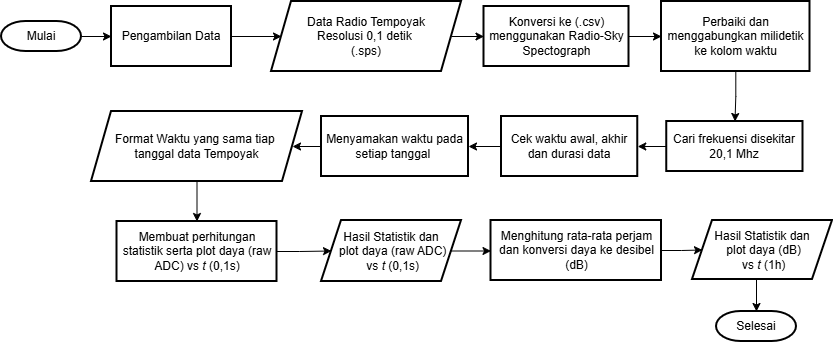

The diagram above was exported from draw.io. Its source (the exported page's mxGraphModel, read from the mxfile embedded in the PNG):
<mxGraphModel dx="1926" dy="1642" grid="1" gridSize="10" guides="1" tooltips="1" connect="1" arrows="1" fold="1" page="1" pageScale="1" pageWidth="827" pageHeight="1169" math="0" shadow="0">
  <root>
    <mxCell id="0" />
    <mxCell id="1" parent="0" />
    <mxCell id="BBvEe1w_AvYnigz6XQ_x-10" edge="1" parent="1" source="s-rQGowk5paMKwNCnAC8-1" style="edgeStyle=orthogonalEdgeStyle;rounded=0;orthogonalLoop=1;jettySize=auto;html=1;" target="BBvEe1w_AvYnigz6XQ_x-9" value="">
      <mxGeometry relative="1" as="geometry" />
    </mxCell>
    <mxCell id="s-rQGowk5paMKwNCnAC8-1" parent="1" style="strokeWidth=2;html=1;shape=mxgraph.flowchart.terminator;whiteSpace=wrap;" value="Mulai" vertex="1">
      <mxGeometry height="30" width="80" x="-790" y="-70" as="geometry" />
    </mxCell>
    <mxCell id="s-rQGowk5paMKwNCnAC8-9" edge="1" parent="1" source="s-rQGowk5paMKwNCnAC8-6" style="edgeStyle=orthogonalEdgeStyle;rounded=0;orthogonalLoop=1;jettySize=auto;html=1;" target="s-rQGowk5paMKwNCnAC8-8" value="">
      <mxGeometry relative="1" as="geometry" />
    </mxCell>
    <mxCell id="s-rQGowk5paMKwNCnAC8-6" parent="1" style="shape=parallelogram;perimeter=parallelogramPerimeter;whiteSpace=wrap;html=1;fixedSize=1;strokeWidth=2;" value="Data Radio Tempoyak&lt;div&gt;Resolusi 0,1 detik&amp;nbsp;&lt;/div&gt;&lt;div&gt;(.sps)&lt;/div&gt;" vertex="1">
      <mxGeometry height="70" width="190" x="-520" y="-90" as="geometry" />
    </mxCell>
    <mxCell id="s-rQGowk5paMKwNCnAC8-11" edge="1" parent="1" source="s-rQGowk5paMKwNCnAC8-8" style="edgeStyle=orthogonalEdgeStyle;rounded=0;orthogonalLoop=1;jettySize=auto;html=1;" target="s-rQGowk5paMKwNCnAC8-10" value="">
      <mxGeometry relative="1" as="geometry" />
    </mxCell>
    <mxCell id="s-rQGowk5paMKwNCnAC8-8" parent="1" style="whiteSpace=wrap;html=1;strokeWidth=2;" value="Konversi ke (.csv) menggunakan Radio-Sky Spectograph" vertex="1">
      <mxGeometry height="60" width="145" x="-307.5" y="-85" as="geometry" />
    </mxCell>
    <mxCell id="s-rQGowk5paMKwNCnAC8-13" edge="1" parent="1" source="s-rQGowk5paMKwNCnAC8-10" style="edgeStyle=orthogonalEdgeStyle;rounded=0;orthogonalLoop=1;jettySize=auto;html=1;" target="s-rQGowk5paMKwNCnAC8-12" value="">
      <mxGeometry relative="1" as="geometry" />
    </mxCell>
    <mxCell id="s-rQGowk5paMKwNCnAC8-10" parent="1" style="whiteSpace=wrap;html=1;strokeWidth=2;" value="Perbaiki dan menggabungkan milidetik ke kolom waktu" vertex="1">
      <mxGeometry height="70" width="148.5" x="-130" y="-90" as="geometry" />
    </mxCell>
    <mxCell id="s-rQGowk5paMKwNCnAC8-15" edge="1" parent="1" source="s-rQGowk5paMKwNCnAC8-12" style="edgeStyle=orthogonalEdgeStyle;rounded=0;orthogonalLoop=1;jettySize=auto;html=1;" target="s-rQGowk5paMKwNCnAC8-14" value="">
      <mxGeometry relative="1" as="geometry" />
    </mxCell>
    <mxCell id="s-rQGowk5paMKwNCnAC8-12" parent="1" style="whiteSpace=wrap;html=1;strokeWidth=2;" value="Cari frekuensi disekitar 20,1 Mhz" vertex="1">
      <mxGeometry height="50" width="136.25" x="-124.75" y="30" as="geometry" />
    </mxCell>
    <mxCell id="s-rQGowk5paMKwNCnAC8-19" edge="1" parent="1" source="s-rQGowk5paMKwNCnAC8-14" style="edgeStyle=orthogonalEdgeStyle;rounded=0;orthogonalLoop=1;jettySize=auto;html=1;" target="s-rQGowk5paMKwNCnAC8-18" value="">
      <mxGeometry relative="1" as="geometry" />
    </mxCell>
    <mxCell id="s-rQGowk5paMKwNCnAC8-14" parent="1" style="whiteSpace=wrap;html=1;strokeWidth=2;" value="Cek waktu awal, akhir dan durasi data" vertex="1">
      <mxGeometry height="60" width="136.26" x="-290" y="25" as="geometry" />
    </mxCell>
    <mxCell id="s-rQGowk5paMKwNCnAC8-21" edge="1" parent="1" source="s-rQGowk5paMKwNCnAC8-18" style="edgeStyle=orthogonalEdgeStyle;rounded=0;orthogonalLoop=1;jettySize=auto;html=1;" target="s-rQGowk5paMKwNCnAC8-20" value="">
      <mxGeometry relative="1" as="geometry" />
    </mxCell>
    <mxCell id="s-rQGowk5paMKwNCnAC8-18" parent="1" style="whiteSpace=wrap;html=1;strokeWidth=2;" value="Menyamakan waktu pada setiap tanggal&amp;nbsp;" vertex="1">
      <mxGeometry height="60" width="147" x="-470" y="25" as="geometry" />
    </mxCell>
    <mxCell id="s-rQGowk5paMKwNCnAC8-25" edge="1" parent="1" source="s-rQGowk5paMKwNCnAC8-20" style="edgeStyle=orthogonalEdgeStyle;rounded=0;orthogonalLoop=1;jettySize=auto;html=1;" target="s-rQGowk5paMKwNCnAC8-24" value="">
      <mxGeometry relative="1" as="geometry" />
    </mxCell>
    <mxCell id="s-rQGowk5paMKwNCnAC8-20" parent="1" style="shape=parallelogram;perimeter=parallelogramPerimeter;whiteSpace=wrap;html=1;fixedSize=1;strokeWidth=2;" value="Format Waktu yang sama tiap&amp;nbsp;&lt;div&gt;tanggal data Tempoyak&lt;/div&gt;" vertex="1">
      <mxGeometry height="70" width="211" x="-700" y="20" as="geometry" />
    </mxCell>
    <mxCell id="s-rQGowk5paMKwNCnAC8-31" edge="1" parent="1" source="s-rQGowk5paMKwNCnAC8-24" style="edgeStyle=orthogonalEdgeStyle;rounded=0;orthogonalLoop=1;jettySize=auto;html=1;" target="s-rQGowk5paMKwNCnAC8-30" value="">
      <mxGeometry relative="1" as="geometry" />
    </mxCell>
    <mxCell id="s-rQGowk5paMKwNCnAC8-24" parent="1" style="whiteSpace=wrap;html=1;strokeWidth=2;" value="Membuat perhitungan statistik serta plot daya (raw ADC) vs&lt;i&gt; t&lt;/i&gt; (0,1s)" vertex="1">
      <mxGeometry height="60" width="160" x="-674.5" y="130" as="geometry" />
    </mxCell>
    <mxCell id="BBvEe1w_AvYnigz6XQ_x-15" edge="1" parent="1" source="s-rQGowk5paMKwNCnAC8-26" style="edgeStyle=orthogonalEdgeStyle;rounded=0;orthogonalLoop=1;jettySize=auto;html=1;entryX=0;entryY=0.5;entryDx=0;entryDy=0;" target="s-rQGowk5paMKwNCnAC8-34">
      <mxGeometry relative="1" as="geometry" />
    </mxCell>
    <mxCell id="s-rQGowk5paMKwNCnAC8-26" parent="1" style="whiteSpace=wrap;html=1;strokeWidth=2;" value="Menghitung rata-rata perjam dan konversi daya ke desibel (dB)" vertex="1">
      <mxGeometry height="60" width="170.5" x="-300.5" y="129" as="geometry" />
    </mxCell>
    <mxCell id="BBvEe1w_AvYnigz6XQ_x-12" edge="1" parent="1" source="s-rQGowk5paMKwNCnAC8-30" style="edgeStyle=orthogonalEdgeStyle;rounded=0;orthogonalLoop=1;jettySize=auto;html=1;exitX=1;exitY=0.5;exitDx=0;exitDy=0;entryX=0;entryY=0.5;entryDx=0;entryDy=0;" target="s-rQGowk5paMKwNCnAC8-26">
      <mxGeometry relative="1" as="geometry" />
    </mxCell>
    <mxCell id="s-rQGowk5paMKwNCnAC8-30" parent="1" style="shape=parallelogram;perimeter=parallelogramPerimeter;whiteSpace=wrap;html=1;fixedSize=1;strokeWidth=2;" value="Hasil Statistik dan&lt;div&gt;&amp;nbsp;plot daya (raw ADC)&lt;/div&gt;&lt;div&gt;&amp;nbsp;vs&lt;i&gt; t&lt;/i&gt; (0,1s)&lt;/div&gt;" vertex="1">
      <mxGeometry height="61" width="140" x="-470" y="129" as="geometry" />
    </mxCell>
    <mxCell id="s-rQGowk5paMKwNCnAC8-34" parent="1" style="shape=parallelogram;perimeter=parallelogramPerimeter;whiteSpace=wrap;html=1;fixedSize=1;strokeWidth=2;" value="Hasil Statistik dan&lt;div&gt;&amp;nbsp;plot daya (dB)&lt;/div&gt;&lt;div&gt;&amp;nbsp;vs&lt;i&gt; t&lt;/i&gt; (1h)&lt;/div&gt;" vertex="1">
      <mxGeometry height="59" width="140" x="-99" y="129" as="geometry" />
    </mxCell>
    <mxCell id="BBvEe1w_AvYnigz6XQ_x-11" edge="1" parent="1" source="BBvEe1w_AvYnigz6XQ_x-9" style="edgeStyle=orthogonalEdgeStyle;rounded=0;orthogonalLoop=1;jettySize=auto;html=1;exitX=1;exitY=0.5;exitDx=0;exitDy=0;entryX=0;entryY=0.5;entryDx=0;entryDy=0;" target="s-rQGowk5paMKwNCnAC8-6">
      <mxGeometry relative="1" as="geometry" />
    </mxCell>
    <mxCell id="BBvEe1w_AvYnigz6XQ_x-9" parent="1" style="whiteSpace=wrap;html=1;strokeWidth=2;" value="Pengambilan Data" vertex="1">
      <mxGeometry height="60" width="120" x="-680" y="-85" as="geometry" />
    </mxCell>
    <mxCell id="BBvEe1w_AvYnigz6XQ_x-16" parent="1" style="strokeWidth=2;html=1;shape=mxgraph.flowchart.terminator;whiteSpace=wrap;" value="Selesai" vertex="1">
      <mxGeometry height="30" width="80" x="-75" y="220" as="geometry" />
    </mxCell>
    <mxCell id="BBvEe1w_AvYnigz6XQ_x-17" edge="1" parent="1" source="s-rQGowk5paMKwNCnAC8-34" style="edgeStyle=orthogonalEdgeStyle;rounded=0;orthogonalLoop=1;jettySize=auto;html=1;exitX=0.5;exitY=1;exitDx=0;exitDy=0;entryX=0.5;entryY=0;entryDx=0;entryDy=0;entryPerimeter=0;" target="BBvEe1w_AvYnigz6XQ_x-16">
      <mxGeometry relative="1" as="geometry" />
    </mxCell>
  </root>
</mxGraphModel>